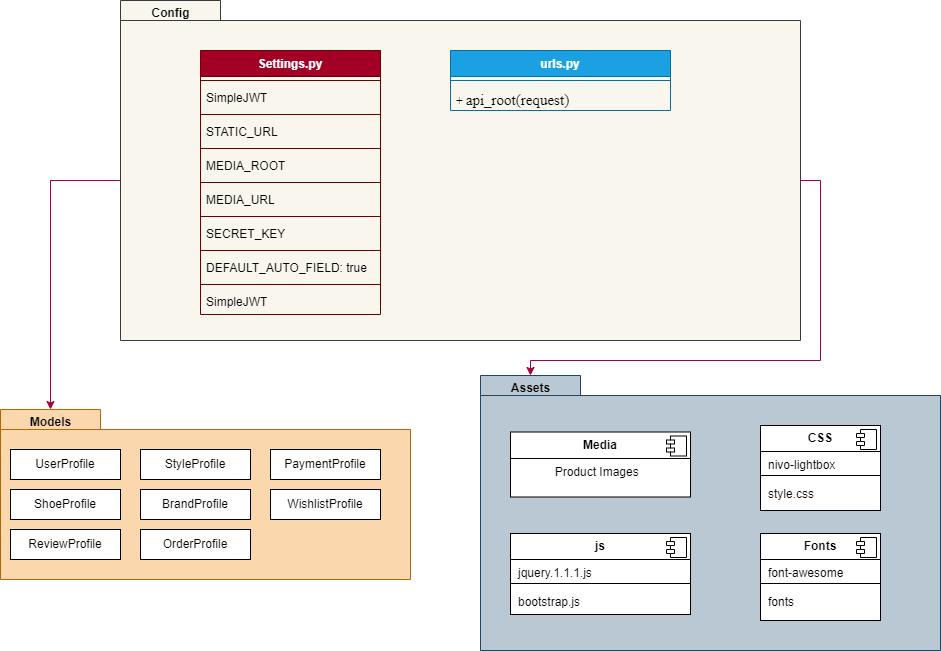

The diagram above was exported from draw.io. Its source (the exported page's mxGraphModel, read from the mxfile embedded in the PNG):
<mxGraphModel dx="1036" dy="606" grid="1" gridSize="10" guides="1" tooltips="1" connect="1" arrows="1" fold="1" page="1" pageScale="1" pageWidth="850" pageHeight="1100" math="0" shadow="0">
  <root>
    <mxCell id="0" />
    <mxCell id="1" parent="0" />
    <mxCell id="Y4vVYLOJm2E6aMHFAZN--1" value="" style="shape=folder;fontStyle=1;spacingTop=10;tabWidth=100;tabHeight=20;tabPosition=left;html=1;whiteSpace=wrap;fillColor=#fad7ac;strokeColor=#b46504;" parent="1" vertex="1">
      <mxGeometry x="400" y="519" width="410" height="170" as="geometry" />
    </mxCell>
    <mxCell id="Y4vVYLOJm2E6aMHFAZN--2" value="Models" style="text;align=center;fontStyle=1;verticalAlign=middle;spacingLeft=3;spacingRight=3;strokeColor=none;rotatable=0;points=[[0,0.5],[1,0.5]];portConstraint=eastwest;html=1;" parent="1" vertex="1">
      <mxGeometry x="410" y="519" width="80" height="26" as="geometry" />
    </mxCell>
    <mxCell id="Y4vVYLOJm2E6aMHFAZN--3" value="UserProfile" style="html=1;whiteSpace=wrap;" parent="1" vertex="1">
      <mxGeometry x="410" y="559" width="110" height="30" as="geometry" />
    </mxCell>
    <mxCell id="Y4vVYLOJm2E6aMHFAZN--4" value="OrderProfile" style="html=1;whiteSpace=wrap;" parent="1" vertex="1">
      <mxGeometry x="540" y="639" width="110" height="30" as="geometry" />
    </mxCell>
    <mxCell id="Y4vVYLOJm2E6aMHFAZN--5" value="ShoeProfile" style="html=1;whiteSpace=wrap;" parent="1" vertex="1">
      <mxGeometry x="410" y="599" width="110" height="30" as="geometry" />
    </mxCell>
    <mxCell id="Y4vVYLOJm2E6aMHFAZN--6" value="BrandProfile" style="html=1;whiteSpace=wrap;" parent="1" vertex="1">
      <mxGeometry x="540" y="599" width="110" height="30" as="geometry" />
    </mxCell>
    <mxCell id="Y4vVYLOJm2E6aMHFAZN--7" value="PaymentProfile" style="html=1;whiteSpace=wrap;" parent="1" vertex="1">
      <mxGeometry x="670" y="559" width="110" height="30" as="geometry" />
    </mxCell>
    <mxCell id="Y4vVYLOJm2E6aMHFAZN--8" value="ReviewProfile" style="html=1;whiteSpace=wrap;" parent="1" vertex="1">
      <mxGeometry x="410" y="639" width="110" height="30" as="geometry" />
    </mxCell>
    <mxCell id="Y4vVYLOJm2E6aMHFAZN--9" value="StyleProfile" style="html=1;whiteSpace=wrap;" parent="1" vertex="1">
      <mxGeometry x="540" y="559" width="110" height="30" as="geometry" />
    </mxCell>
    <mxCell id="Y4vVYLOJm2E6aMHFAZN--10" value="WishlistProfile" style="html=1;whiteSpace=wrap;" parent="1" vertex="1">
      <mxGeometry x="670" y="599" width="110" height="30" as="geometry" />
    </mxCell>
    <mxCell id="Y4vVYLOJm2E6aMHFAZN--58" style="edgeStyle=orthogonalEdgeStyle;rounded=0;orthogonalLoop=1;jettySize=auto;html=1;exitX=0;exitY=0;exitDx=0;exitDy=180;exitPerimeter=0;entryX=0;entryY=0;entryDx=50;entryDy=0;entryPerimeter=0;fillColor=#d80073;strokeColor=#A50040;" parent="1" source="Y4vVYLOJm2E6aMHFAZN--11" target="Y4vVYLOJm2E6aMHFAZN--1" edge="1">
      <mxGeometry relative="1" as="geometry">
        <mxPoint x="450" y="490" as="targetPoint" />
      </mxGeometry>
    </mxCell>
    <mxCell id="Y4vVYLOJm2E6aMHFAZN--59" style="edgeStyle=orthogonalEdgeStyle;rounded=0;orthogonalLoop=1;jettySize=auto;html=1;exitX=0;exitY=0;exitDx=680;exitDy=180;exitPerimeter=0;entryX=0;entryY=0;entryDx=50;entryDy=0;entryPerimeter=0;fillColor=#d80073;strokeColor=#A50040;" parent="1" source="Y4vVYLOJm2E6aMHFAZN--11" target="Y4vVYLOJm2E6aMHFAZN--33" edge="1">
      <mxGeometry relative="1" as="geometry">
        <mxPoint x="1030" y="480" as="targetPoint" />
      </mxGeometry>
    </mxCell>
    <mxCell id="Y4vVYLOJm2E6aMHFAZN--11" value="" style="shape=folder;fontStyle=1;spacingTop=10;tabWidth=100;tabHeight=20;tabPosition=left;html=1;whiteSpace=wrap;fillColor=#f9f7ed;strokeColor=#36393d;" parent="1" vertex="1">
      <mxGeometry x="520" y="110" width="680" height="340" as="geometry" />
    </mxCell>
    <mxCell id="Y4vVYLOJm2E6aMHFAZN--12" value="Config" style="text;align=center;fontStyle=1;verticalAlign=middle;spacingLeft=3;spacingRight=3;strokeColor=none;rotatable=0;points=[[0,0.5],[1,0.5]];portConstraint=eastwest;html=1;" parent="1" vertex="1">
      <mxGeometry x="530" y="110" width="80" height="26" as="geometry" />
    </mxCell>
    <mxCell id="Y4vVYLOJm2E6aMHFAZN--13" value="Settings.py" style="swimlane;fontStyle=1;align=center;verticalAlign=top;childLayout=stackLayout;horizontal=1;startSize=26;horizontalStack=0;resizeParent=1;resizeParentMax=0;resizeLast=0;collapsible=1;marginBottom=0;whiteSpace=wrap;html=1;fillColor=#a20025;strokeColor=#6F0000;fontColor=#ffffff;" parent="1" vertex="1">
      <mxGeometry x="600" y="160" width="180" height="264" as="geometry" />
    </mxCell>
    <mxCell id="Y4vVYLOJm2E6aMHFAZN--15" value="" style="line;strokeWidth=1;fillColor=none;align=left;verticalAlign=middle;spacingTop=-1;spacingLeft=3;spacingRight=3;rotatable=0;labelPosition=right;points=[];portConstraint=eastwest;strokeColor=inherit;" parent="Y4vVYLOJm2E6aMHFAZN--13" vertex="1">
      <mxGeometry y="26" width="180" height="8" as="geometry" />
    </mxCell>
    <mxCell id="Y4vVYLOJm2E6aMHFAZN--16" value="SimpleJWT" style="text;strokeColor=none;fillColor=none;align=left;verticalAlign=top;spacingLeft=4;spacingRight=4;overflow=hidden;rotatable=0;points=[[0,0.5],[1,0.5]];portConstraint=eastwest;whiteSpace=wrap;html=1;" parent="Y4vVYLOJm2E6aMHFAZN--13" vertex="1">
      <mxGeometry y="34" width="180" height="26" as="geometry" />
    </mxCell>
    <mxCell id="Y4vVYLOJm2E6aMHFAZN--23" value="" style="line;strokeWidth=1;fillColor=none;align=left;verticalAlign=middle;spacingTop=-1;spacingLeft=3;spacingRight=3;rotatable=0;labelPosition=right;points=[];portConstraint=eastwest;strokeColor=inherit;" parent="Y4vVYLOJm2E6aMHFAZN--13" vertex="1">
      <mxGeometry y="60" width="180" height="8" as="geometry" />
    </mxCell>
    <mxCell id="Y4vVYLOJm2E6aMHFAZN--17" value="STATIC_URL" style="text;strokeColor=none;fillColor=none;align=left;verticalAlign=top;spacingLeft=4;spacingRight=4;overflow=hidden;rotatable=0;points=[[0,0.5],[1,0.5]];portConstraint=eastwest;whiteSpace=wrap;html=1;" parent="Y4vVYLOJm2E6aMHFAZN--13" vertex="1">
      <mxGeometry y="68" width="180" height="26" as="geometry" />
    </mxCell>
    <mxCell id="Y4vVYLOJm2E6aMHFAZN--24" value="" style="line;strokeWidth=1;fillColor=none;align=left;verticalAlign=middle;spacingTop=-1;spacingLeft=3;spacingRight=3;rotatable=0;labelPosition=right;points=[];portConstraint=eastwest;strokeColor=inherit;" parent="Y4vVYLOJm2E6aMHFAZN--13" vertex="1">
      <mxGeometry y="94" width="180" height="8" as="geometry" />
    </mxCell>
    <mxCell id="Y4vVYLOJm2E6aMHFAZN--18" value="MEDIA_ROOT" style="text;strokeColor=none;fillColor=none;align=left;verticalAlign=top;spacingLeft=4;spacingRight=4;overflow=hidden;rotatable=0;points=[[0,0.5],[1,0.5]];portConstraint=eastwest;whiteSpace=wrap;html=1;" parent="Y4vVYLOJm2E6aMHFAZN--13" vertex="1">
      <mxGeometry y="102" width="180" height="26" as="geometry" />
    </mxCell>
    <mxCell id="Y4vVYLOJm2E6aMHFAZN--25" value="" style="line;strokeWidth=1;fillColor=none;align=left;verticalAlign=middle;spacingTop=-1;spacingLeft=3;spacingRight=3;rotatable=0;labelPosition=right;points=[];portConstraint=eastwest;strokeColor=inherit;" parent="Y4vVYLOJm2E6aMHFAZN--13" vertex="1">
      <mxGeometry y="128" width="180" height="8" as="geometry" />
    </mxCell>
    <mxCell id="Y4vVYLOJm2E6aMHFAZN--19" value="MEDIA_URL&amp;nbsp;" style="text;strokeColor=none;fillColor=none;align=left;verticalAlign=top;spacingLeft=4;spacingRight=4;overflow=hidden;rotatable=0;points=[[0,0.5],[1,0.5]];portConstraint=eastwest;whiteSpace=wrap;html=1;" parent="Y4vVYLOJm2E6aMHFAZN--13" vertex="1">
      <mxGeometry y="136" width="180" height="26" as="geometry" />
    </mxCell>
    <mxCell id="Y4vVYLOJm2E6aMHFAZN--26" value="" style="line;strokeWidth=1;fillColor=none;align=left;verticalAlign=middle;spacingTop=-1;spacingLeft=3;spacingRight=3;rotatable=0;labelPosition=right;points=[];portConstraint=eastwest;strokeColor=inherit;" parent="Y4vVYLOJm2E6aMHFAZN--13" vertex="1">
      <mxGeometry y="162" width="180" height="8" as="geometry" />
    </mxCell>
    <mxCell id="Y4vVYLOJm2E6aMHFAZN--21" value="SECRET_KEY" style="text;strokeColor=none;fillColor=none;align=left;verticalAlign=top;spacingLeft=4;spacingRight=4;overflow=hidden;rotatable=0;points=[[0,0.5],[1,0.5]];portConstraint=eastwest;whiteSpace=wrap;html=1;" parent="Y4vVYLOJm2E6aMHFAZN--13" vertex="1">
      <mxGeometry y="170" width="180" height="26" as="geometry" />
    </mxCell>
    <mxCell id="Y4vVYLOJm2E6aMHFAZN--27" value="" style="line;strokeWidth=1;fillColor=none;align=left;verticalAlign=middle;spacingTop=-1;spacingLeft=3;spacingRight=3;rotatable=0;labelPosition=right;points=[];portConstraint=eastwest;strokeColor=inherit;" parent="Y4vVYLOJm2E6aMHFAZN--13" vertex="1">
      <mxGeometry y="196" width="180" height="8" as="geometry" />
    </mxCell>
    <mxCell id="Y4vVYLOJm2E6aMHFAZN--22" value="DEFAULT_AUTO_FIELD: true" style="text;strokeColor=none;fillColor=none;align=left;verticalAlign=top;spacingLeft=4;spacingRight=4;overflow=hidden;rotatable=0;points=[[0,0.5],[1,0.5]];portConstraint=eastwest;whiteSpace=wrap;html=1;" parent="Y4vVYLOJm2E6aMHFAZN--13" vertex="1">
      <mxGeometry y="204" width="180" height="26" as="geometry" />
    </mxCell>
    <mxCell id="Y4vVYLOJm2E6aMHFAZN--28" value="" style="line;strokeWidth=1;fillColor=none;align=left;verticalAlign=middle;spacingTop=-1;spacingLeft=3;spacingRight=3;rotatable=0;labelPosition=right;points=[];portConstraint=eastwest;strokeColor=inherit;" parent="Y4vVYLOJm2E6aMHFAZN--13" vertex="1">
      <mxGeometry y="230" width="180" height="8" as="geometry" />
    </mxCell>
    <mxCell id="Y4vVYLOJm2E6aMHFAZN--20" value="SimpleJWT" style="text;strokeColor=none;fillColor=none;align=left;verticalAlign=top;spacingLeft=4;spacingRight=4;overflow=hidden;rotatable=0;points=[[0,0.5],[1,0.5]];portConstraint=eastwest;whiteSpace=wrap;html=1;" parent="Y4vVYLOJm2E6aMHFAZN--13" vertex="1">
      <mxGeometry y="238" width="180" height="26" as="geometry" />
    </mxCell>
    <mxCell id="Y4vVYLOJm2E6aMHFAZN--29" value="urls.py" style="swimlane;fontStyle=1;align=center;verticalAlign=top;childLayout=stackLayout;horizontal=1;startSize=26;horizontalStack=0;resizeParent=1;resizeParentMax=0;resizeLast=0;collapsible=1;marginBottom=0;whiteSpace=wrap;html=1;fillColor=#1ba1e2;fontColor=#ffffff;strokeColor=#006EAF;" parent="1" vertex="1">
      <mxGeometry x="850" y="160" width="220" height="60" as="geometry" />
    </mxCell>
    <mxCell id="Y4vVYLOJm2E6aMHFAZN--31" value="" style="line;strokeWidth=1;fillColor=none;align=left;verticalAlign=middle;spacingTop=-1;spacingLeft=3;spacingRight=3;rotatable=0;labelPosition=right;points=[];portConstraint=eastwest;strokeColor=inherit;" parent="Y4vVYLOJm2E6aMHFAZN--29" vertex="1">
      <mxGeometry y="26" width="220" height="8" as="geometry" />
    </mxCell>
    <mxCell id="Y4vVYLOJm2E6aMHFAZN--32" value="&lt;font face=&quot;Times New Roman&quot;&gt;+&amp;nbsp;&lt;span style=&quot;font-size: 15px; white-space: pre;&quot;&gt;a&lt;/span&gt;&lt;span style=&quot;font-size: 15px; white-space: pre;&quot;&gt;pi_root&lt;/span&gt;&lt;span style=&quot;font-size: 15px; white-space: pre;&quot;&gt;(&lt;/span&gt;&lt;span style=&quot;font-size: 15px; white-space: pre;&quot;&gt;request&lt;/span&gt;&lt;span style=&quot;font-size: 15px; white-space: pre;&quot;&gt;)&lt;/span&gt;&lt;/font&gt;" style="text;strokeColor=none;fillColor=none;align=left;verticalAlign=top;spacingLeft=4;spacingRight=4;overflow=hidden;rotatable=0;points=[[0,0.5],[1,0.5]];portConstraint=eastwest;whiteSpace=wrap;html=1;" parent="Y4vVYLOJm2E6aMHFAZN--29" vertex="1">
      <mxGeometry y="34" width="220" height="26" as="geometry" />
    </mxCell>
    <mxCell id="Y4vVYLOJm2E6aMHFAZN--33" value="" style="shape=folder;fontStyle=1;spacingTop=10;tabWidth=100;tabHeight=20;tabPosition=left;html=1;whiteSpace=wrap;fillColor=#bac8d3;strokeColor=#23445d;" parent="1" vertex="1">
      <mxGeometry x="880" y="485" width="460" height="275" as="geometry" />
    </mxCell>
    <mxCell id="Y4vVYLOJm2E6aMHFAZN--34" value="Assets" style="text;align=center;fontStyle=1;verticalAlign=middle;spacingLeft=3;spacingRight=3;strokeColor=none;rotatable=0;points=[[0,0.5],[1,0.5]];portConstraint=eastwest;html=1;" parent="1" vertex="1">
      <mxGeometry x="890" y="485" width="80" height="26" as="geometry" />
    </mxCell>
    <mxCell id="Y4vVYLOJm2E6aMHFAZN--39" value="&lt;p style=&quot;margin:0px;margin-top:6px;text-align:center;&quot;&gt;&lt;b&gt;Media&lt;/b&gt;&lt;/p&gt;&lt;hr size=&quot;1&quot; style=&quot;border-style:solid;&quot;&gt;&lt;p style=&quot;margin:0px;margin-left:8px;&quot;&gt;&lt;span style=&quot;white-space: pre;&quot;&gt;&#09;&lt;/span&gt;&amp;nbsp; &amp;nbsp;Product Images&lt;/p&gt;" style="align=left;overflow=fill;html=1;dropTarget=0;whiteSpace=wrap;" parent="1" vertex="1">
      <mxGeometry x="910" y="541.5" width="180" height="65" as="geometry" />
    </mxCell>
    <mxCell id="Y4vVYLOJm2E6aMHFAZN--40" value="" style="shape=component;jettyWidth=8;jettyHeight=4;" parent="Y4vVYLOJm2E6aMHFAZN--39" vertex="1">
      <mxGeometry x="1" width="20" height="20" relative="1" as="geometry">
        <mxPoint x="-24" y="4" as="offset" />
      </mxGeometry>
    </mxCell>
    <mxCell id="Y4vVYLOJm2E6aMHFAZN--47" value="&lt;p style=&quot;margin:0px;margin-top:6px;text-align:center;&quot;&gt;&lt;b&gt;CSS&lt;/b&gt;&lt;/p&gt;&lt;hr size=&quot;1&quot; style=&quot;border-style:solid;&quot;&gt;&lt;p style=&quot;margin:0px;margin-left:8px;&quot;&gt;nivo-lightbox&lt;/p&gt;&lt;p style=&quot;margin:0px;margin-left:8px;&quot;&gt;&lt;span style=&quot;background-color: initial;&quot;&gt;&lt;br&gt;&lt;/span&gt;&lt;/p&gt;&lt;p style=&quot;margin:0px;margin-left:8px;&quot;&gt;&lt;span style=&quot;background-color: initial;&quot;&gt;style.css&lt;/span&gt;&lt;br&gt;&lt;/p&gt;" style="align=left;overflow=fill;html=1;dropTarget=0;whiteSpace=wrap;" parent="1" vertex="1">
      <mxGeometry x="1160" y="535" width="120" height="85" as="geometry" />
    </mxCell>
    <mxCell id="Y4vVYLOJm2E6aMHFAZN--48" value="" style="shape=component;jettyWidth=8;jettyHeight=4;" parent="Y4vVYLOJm2E6aMHFAZN--47" vertex="1">
      <mxGeometry x="1" width="20" height="20" relative="1" as="geometry">
        <mxPoint x="-24" y="4" as="offset" />
      </mxGeometry>
    </mxCell>
    <mxCell id="Y4vVYLOJm2E6aMHFAZN--49" value="&lt;p style=&quot;margin:0px;margin-top:6px;text-align:center;&quot;&gt;&lt;b&gt;js&lt;/b&gt;&lt;/p&gt;&lt;hr size=&quot;1&quot; style=&quot;border-style:solid;&quot;&gt;&lt;p style=&quot;margin:0px;margin-left:8px;&quot;&gt;jquery.1.1.1.js&lt;/p&gt;&lt;p style=&quot;margin:0px;margin-left:8px;&quot;&gt;&lt;br&gt;&lt;/p&gt;&lt;p style=&quot;margin:0px;margin-left:8px;&quot;&gt;bootstrap.js&lt;/p&gt;" style="align=left;overflow=fill;html=1;dropTarget=0;whiteSpace=wrap;" parent="1" vertex="1">
      <mxGeometry x="910" y="643" width="180" height="81" as="geometry" />
    </mxCell>
    <mxCell id="Y4vVYLOJm2E6aMHFAZN--50" value="" style="shape=component;jettyWidth=8;jettyHeight=4;" parent="Y4vVYLOJm2E6aMHFAZN--49" vertex="1">
      <mxGeometry x="1" width="20" height="20" relative="1" as="geometry">
        <mxPoint x="-24" y="4" as="offset" />
      </mxGeometry>
    </mxCell>
    <mxCell id="Y4vVYLOJm2E6aMHFAZN--51" value="&lt;p style=&quot;margin:0px;margin-top:6px;text-align:center;&quot;&gt;&lt;b&gt;Fonts&lt;/b&gt;&lt;/p&gt;&lt;hr size=&quot;1&quot; style=&quot;border-style:solid;&quot;&gt;&lt;p style=&quot;margin:0px;margin-left:8px;&quot;&gt;font-awesome&lt;/p&gt;&lt;p style=&quot;margin:0px;margin-left:8px;&quot;&gt;&lt;br&gt;&lt;/p&gt;&lt;p style=&quot;margin:0px;margin-left:8px;&quot;&gt;fonts&lt;/p&gt;" style="align=left;overflow=fill;html=1;dropTarget=0;whiteSpace=wrap;" parent="1" vertex="1">
      <mxGeometry x="1160" y="643" width="120" height="87" as="geometry" />
    </mxCell>
    <mxCell id="Y4vVYLOJm2E6aMHFAZN--52" value="" style="shape=component;jettyWidth=8;jettyHeight=4;" parent="Y4vVYLOJm2E6aMHFAZN--51" vertex="1">
      <mxGeometry x="1" width="20" height="20" relative="1" as="geometry">
        <mxPoint x="-24" y="4" as="offset" />
      </mxGeometry>
    </mxCell>
    <mxCell id="Y4vVYLOJm2E6aMHFAZN--53" value="" style="line;strokeWidth=1;fillColor=none;align=left;verticalAlign=middle;spacingTop=-1;spacingLeft=3;spacingRight=3;rotatable=0;labelPosition=right;points=[];portConstraint=eastwest;strokeColor=inherit;" parent="1" vertex="1">
      <mxGeometry x="1160" y="581" width="120" height="8" as="geometry" />
    </mxCell>
    <mxCell id="Y4vVYLOJm2E6aMHFAZN--54" value="" style="line;strokeWidth=1;fillColor=none;align=left;verticalAlign=middle;spacingTop=-1;spacingLeft=3;spacingRight=3;rotatable=0;labelPosition=right;points=[];portConstraint=eastwest;strokeColor=inherit;" parent="1" vertex="1">
      <mxGeometry x="910" y="689" width="180" height="8" as="geometry" />
    </mxCell>
    <mxCell id="Y4vVYLOJm2E6aMHFAZN--57" value="" style="line;strokeWidth=1;fillColor=none;align=left;verticalAlign=middle;spacingTop=-1;spacingLeft=3;spacingRight=3;rotatable=0;labelPosition=right;points=[];portConstraint=eastwest;strokeColor=inherit;" parent="1" vertex="1">
      <mxGeometry x="1160" y="689" width="120" height="8" as="geometry" />
    </mxCell>
  </root>
</mxGraphModel>